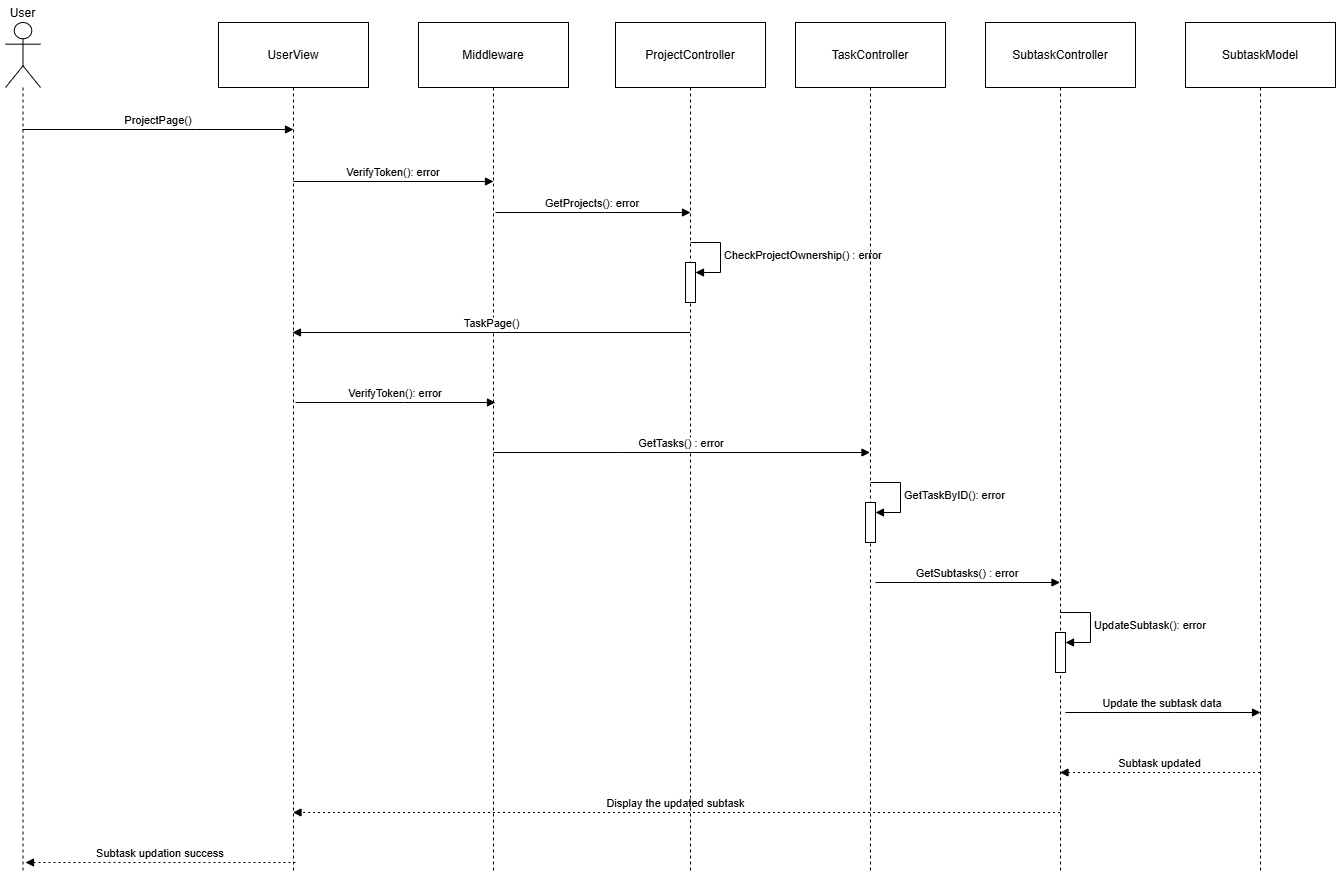

The diagram above was exported from draw.io. Its source (the exported page's mxGraphModel, read from the mxfile embedded in the PNG):
<mxGraphModel dx="2005" dy="1086" grid="1" gridSize="10" guides="1" tooltips="1" connect="1" arrows="1" fold="1" page="1" pageScale="1" pageWidth="850" pageHeight="1100" math="0" shadow="0">
  <root>
    <mxCell id="tnj1zy0WL-mpusLVw8b7-0" />
    <mxCell id="tnj1zy0WL-mpusLVw8b7-1" parent="tnj1zy0WL-mpusLVw8b7-0" />
    <mxCell id="tnj1zy0WL-mpusLVw8b7-7" value="Subtask updation success" style="verticalAlign=bottom;edgeStyle=elbowEdgeStyle;elbow=vertical;curved=0;rounded=0;dashed=1;dashPattern=2 3;endArrow=block;" edge="1" parent="tnj1zy0WL-mpusLVw8b7-1">
      <mxGeometry relative="1" as="geometry">
        <Array as="points">
          <mxPoint x="232.48000000000002" y="880" />
          <mxPoint x="235.48000000000002" y="783" />
        </Array>
        <mxPoint x="329.97999999999956" y="880" as="sourcePoint" />
        <mxPoint x="60.00380952380962" y="880" as="targetPoint" />
      </mxGeometry>
    </mxCell>
    <mxCell id="tnj1zy0WL-mpusLVw8b7-12" value="Subtask updated" style="verticalAlign=bottom;edgeStyle=elbowEdgeStyle;elbow=vertical;curved=0;rounded=0;dashed=1;dashPattern=2 3;endArrow=block;" edge="1" parent="tnj1zy0WL-mpusLVw8b7-1">
      <mxGeometry relative="1" as="geometry">
        <Array as="points">
          <mxPoint x="1187.07" y="790" />
        </Array>
        <mxPoint x="1294.5" y="790" as="sourcePoint" />
        <mxPoint x="1094.5" y="790" as="targetPoint" />
      </mxGeometry>
    </mxCell>
    <mxCell id="tnj1zy0WL-mpusLVw8b7-13" value="Display the updated subtask" style="verticalAlign=bottom;edgeStyle=elbowEdgeStyle;elbow=vertical;curved=0;rounded=0;dashed=1;dashPattern=2 3;endArrow=block;" edge="1" parent="tnj1zy0WL-mpusLVw8b7-1" target="6PTgTiKyplUEWIxfAM4U-25">
      <mxGeometry relative="1" as="geometry">
        <Array as="points">
          <mxPoint x="788.74" y="830" />
        </Array>
        <mxPoint x="1094.5" y="830" as="sourcePoint" />
        <mxPoint x="499.7638095238092" y="830" as="targetPoint" />
      </mxGeometry>
    </mxCell>
    <mxCell id="tnj1zy0WL-mpusLVw8b7-17" value="Update the subtask data" style="verticalAlign=bottom;edgeStyle=elbowEdgeStyle;elbow=vertical;curved=0;rounded=0;endArrow=block;" edge="1" parent="tnj1zy0WL-mpusLVw8b7-1">
      <mxGeometry x="-0.0031" relative="1" as="geometry">
        <Array as="points">
          <mxPoint x="1209" y="730" />
        </Array>
        <mxPoint x="1100" y="730" as="sourcePoint" />
        <mxPoint x="1295" y="730" as="targetPoint" />
        <mxPoint as="offset" />
      </mxGeometry>
    </mxCell>
    <mxCell id="6PTgTiKyplUEWIxfAM4U-24" value="User" style="shape=umlLifeline;perimeter=lifelinePerimeter;whiteSpace=wrap;container=1;dropTarget=0;collapsible=0;recursiveResize=0;outlineConnect=0;portConstraint=eastwest;newEdgeStyle={&quot;edgeStyle&quot;:&quot;elbowEdgeStyle&quot;,&quot;elbow&quot;:&quot;vertical&quot;,&quot;curved&quot;:0,&quot;rounded&quot;:0};participant=umlActor;verticalAlign=bottom;labelPosition=center;verticalLabelPosition=top;align=center;size=65;" vertex="1" parent="tnj1zy0WL-mpusLVw8b7-1">
      <mxGeometry x="40" y="40" width="35" height="850" as="geometry" />
    </mxCell>
    <mxCell id="6PTgTiKyplUEWIxfAM4U-25" value="UserView" style="shape=umlLifeline;perimeter=lifelinePerimeter;whiteSpace=wrap;container=1;dropTarget=0;collapsible=0;recursiveResize=0;outlineConnect=0;portConstraint=eastwest;newEdgeStyle={&quot;edgeStyle&quot;:&quot;elbowEdgeStyle&quot;,&quot;elbow&quot;:&quot;vertical&quot;,&quot;curved&quot;:0,&quot;rounded&quot;:0};size=65;" vertex="1" parent="tnj1zy0WL-mpusLVw8b7-1">
      <mxGeometry x="253" y="40" width="150" height="850" as="geometry" />
    </mxCell>
    <mxCell id="6PTgTiKyplUEWIxfAM4U-26" value="Middleware" style="shape=umlLifeline;perimeter=lifelinePerimeter;whiteSpace=wrap;container=1;dropTarget=0;collapsible=0;recursiveResize=0;outlineConnect=0;portConstraint=eastwest;newEdgeStyle={&quot;edgeStyle&quot;:&quot;elbowEdgeStyle&quot;,&quot;elbow&quot;:&quot;vertical&quot;,&quot;curved&quot;:0,&quot;rounded&quot;:0};size=65;" vertex="1" parent="tnj1zy0WL-mpusLVw8b7-1">
      <mxGeometry x="453" y="40" width="150" height="850" as="geometry" />
    </mxCell>
    <mxCell id="6PTgTiKyplUEWIxfAM4U-28" value="ProjectController" style="shape=umlLifeline;perimeter=lifelinePerimeter;whiteSpace=wrap;container=1;dropTarget=0;collapsible=0;recursiveResize=0;outlineConnect=0;portConstraint=eastwest;newEdgeStyle={&quot;edgeStyle&quot;:&quot;elbowEdgeStyle&quot;,&quot;elbow&quot;:&quot;vertical&quot;,&quot;curved&quot;:0,&quot;rounded&quot;:0};size=65;" vertex="1" parent="tnj1zy0WL-mpusLVw8b7-1">
      <mxGeometry x="650" y="40" width="150" height="850" as="geometry" />
    </mxCell>
    <mxCell id="6PTgTiKyplUEWIxfAM4U-29" value="SubtaskController" style="shape=umlLifeline;perimeter=lifelinePerimeter;whiteSpace=wrap;container=1;dropTarget=0;collapsible=0;recursiveResize=0;outlineConnect=0;portConstraint=eastwest;newEdgeStyle={&quot;edgeStyle&quot;:&quot;elbowEdgeStyle&quot;,&quot;elbow&quot;:&quot;vertical&quot;,&quot;curved&quot;:0,&quot;rounded&quot;:0};size=65;" vertex="1" parent="tnj1zy0WL-mpusLVw8b7-1">
      <mxGeometry x="1020" y="40" width="150" height="850" as="geometry" />
    </mxCell>
    <mxCell id="6PTgTiKyplUEWIxfAM4U-32" value="SubtaskModel" style="shape=umlLifeline;perimeter=lifelinePerimeter;whiteSpace=wrap;container=1;dropTarget=0;collapsible=0;recursiveResize=0;outlineConnect=0;portConstraint=eastwest;newEdgeStyle={&quot;edgeStyle&quot;:&quot;elbowEdgeStyle&quot;,&quot;elbow&quot;:&quot;vertical&quot;,&quot;curved&quot;:0,&quot;rounded&quot;:0};size=65;" vertex="1" parent="tnj1zy0WL-mpusLVw8b7-1">
      <mxGeometry x="1220" y="40" width="150" height="850" as="geometry" />
    </mxCell>
    <mxCell id="6PTgTiKyplUEWIxfAM4U-34" value="ProjectPage()" style="verticalAlign=bottom;edgeStyle=elbowEdgeStyle;elbow=vertical;curved=0;rounded=0;endArrow=block;" edge="1" parent="tnj1zy0WL-mpusLVw8b7-1">
      <mxGeometry relative="1" as="geometry">
        <Array as="points">
          <mxPoint x="230" y="147" />
        </Array>
        <mxPoint x="57" y="147" as="sourcePoint" />
        <mxPoint x="328" y="147" as="targetPoint" />
      </mxGeometry>
    </mxCell>
    <mxCell id="6PTgTiKyplUEWIxfAM4U-35" value="VerifyToken(): error" style="verticalAlign=bottom;edgeStyle=elbowEdgeStyle;elbow=vertical;curved=0;rounded=0;endArrow=block;" edge="1" parent="tnj1zy0WL-mpusLVw8b7-1">
      <mxGeometry relative="1" as="geometry">
        <Array as="points">
          <mxPoint x="437" y="199" />
        </Array>
        <mxPoint x="328" y="199" as="sourcePoint" />
        <mxPoint x="528" y="199" as="targetPoint" />
      </mxGeometry>
    </mxCell>
    <mxCell id="6PTgTiKyplUEWIxfAM4U-36" value="" style="html=1;points=[[0,0,0,0,5],[0,1,0,0,-5],[1,0,0,0,5],[1,1,0,0,-5]];perimeter=orthogonalPerimeter;outlineConnect=0;targetShapes=umlLifeline;portConstraint=eastwest;newEdgeStyle={&quot;curved&quot;:0,&quot;rounded&quot;:0};" vertex="1" parent="tnj1zy0WL-mpusLVw8b7-1">
      <mxGeometry x="720" y="280" width="10" height="40" as="geometry" />
    </mxCell>
    <mxCell id="6PTgTiKyplUEWIxfAM4U-37" value="&lt;span style=&quot;text-align: center;&quot;&gt;CheckProjectOwnership() : error&lt;/span&gt;" style="html=1;align=left;spacingLeft=2;endArrow=block;rounded=0;edgeStyle=orthogonalEdgeStyle;curved=0;rounded=0;" edge="1" parent="tnj1zy0WL-mpusLVw8b7-1" target="6PTgTiKyplUEWIxfAM4U-36">
      <mxGeometry relative="1" as="geometry">
        <mxPoint x="725" y="260" as="sourcePoint" />
        <Array as="points">
          <mxPoint x="755" y="290" />
        </Array>
      </mxGeometry>
    </mxCell>
    <mxCell id="6PTgTiKyplUEWIxfAM4U-38" value="TaskPage()" style="verticalAlign=bottom;edgeStyle=elbowEdgeStyle;elbow=horizontal;curved=0;rounded=0;endArrow=block;" edge="1" parent="tnj1zy0WL-mpusLVw8b7-1" source="6PTgTiKyplUEWIxfAM4U-28">
      <mxGeometry x="-0.0031" relative="1" as="geometry">
        <Array as="points">
          <mxPoint x="709.04" y="350" />
        </Array>
        <mxPoint x="720" y="350" as="sourcePoint" />
        <mxPoint x="326.96857142857135" y="350" as="targetPoint" />
        <mxPoint as="offset" />
      </mxGeometry>
    </mxCell>
    <mxCell id="6PTgTiKyplUEWIxfAM4U-39" value="GetTasks() : error" style="verticalAlign=bottom;edgeStyle=elbowEdgeStyle;elbow=horizontal;curved=0;rounded=0;endArrow=block;" edge="1" parent="tnj1zy0WL-mpusLVw8b7-1" target="6PTgTiKyplUEWIxfAM4U-45">
      <mxGeometry x="-0.0011" relative="1" as="geometry">
        <Array as="points">
          <mxPoint x="653.27" y="470" />
        </Array>
        <mxPoint x="528" y="470" as="sourcePoint" />
        <mxPoint x="728.77" y="470" as="targetPoint" />
        <mxPoint as="offset" />
      </mxGeometry>
    </mxCell>
    <mxCell id="6PTgTiKyplUEWIxfAM4U-40" value="GetProjects(): error" style="verticalAlign=bottom;edgeStyle=elbowEdgeStyle;elbow=horizontal;curved=0;rounded=0;endArrow=block;" edge="1" parent="tnj1zy0WL-mpusLVw8b7-1">
      <mxGeometry x="-0.0011" relative="1" as="geometry">
        <Array as="points">
          <mxPoint x="639" y="230" />
        </Array>
        <mxPoint x="530" y="230" as="sourcePoint" />
        <mxPoint x="725" y="230" as="targetPoint" />
        <mxPoint as="offset" />
      </mxGeometry>
    </mxCell>
    <mxCell id="6PTgTiKyplUEWIxfAM4U-41" value="VerifyToken(): error" style="verticalAlign=bottom;edgeStyle=elbowEdgeStyle;elbow=vertical;curved=0;rounded=0;endArrow=block;" edge="1" parent="tnj1zy0WL-mpusLVw8b7-1">
      <mxGeometry relative="1" as="geometry">
        <Array as="points">
          <mxPoint x="439" y="420" />
        </Array>
        <mxPoint x="330" y="420" as="sourcePoint" />
        <mxPoint x="530" y="420" as="targetPoint" />
      </mxGeometry>
    </mxCell>
    <mxCell id="6PTgTiKyplUEWIxfAM4U-42" value="GetSubtasks() : error" style="verticalAlign=bottom;edgeStyle=elbowEdgeStyle;elbow=horizontal;curved=0;rounded=0;endArrow=block;" edge="1" parent="tnj1zy0WL-mpusLVw8b7-1" target="6PTgTiKyplUEWIxfAM4U-29">
      <mxGeometry x="-0.0011" relative="1" as="geometry">
        <Array as="points">
          <mxPoint x="1035.33" y="860" />
        </Array>
        <mxPoint x="909.9966666666666" y="600" as="sourcePoint" />
        <mxPoint x="1084.5" y="600" as="targetPoint" />
        <mxPoint as="offset" />
      </mxGeometry>
    </mxCell>
    <mxCell id="6PTgTiKyplUEWIxfAM4U-43" value="" style="html=1;points=[[0,0,0,0,5],[0,1,0,0,-5],[1,0,0,0,5],[1,1,0,0,-5]];perimeter=orthogonalPerimeter;outlineConnect=0;targetShapes=umlLifeline;portConstraint=eastwest;newEdgeStyle={&quot;curved&quot;:0,&quot;rounded&quot;:0};" vertex="1" parent="tnj1zy0WL-mpusLVw8b7-1">
      <mxGeometry x="1090" y="650" width="10" height="40" as="geometry" />
    </mxCell>
    <mxCell id="6PTgTiKyplUEWIxfAM4U-44" value="&lt;div style=&quot;text-align: center;&quot;&gt;&lt;span style=&quot;background-color: light-dark(#ffffff, var(--ge-dark-color, #121212)); color: light-dark(rgb(0, 0, 0), rgb(255, 255, 255));&quot;&gt;UpdateSubtask(): error&lt;/span&gt;&lt;/div&gt;" style="html=1;align=left;spacingLeft=2;endArrow=block;rounded=0;edgeStyle=orthogonalEdgeStyle;curved=0;rounded=0;" edge="1" parent="tnj1zy0WL-mpusLVw8b7-1" target="6PTgTiKyplUEWIxfAM4U-43">
      <mxGeometry relative="1" as="geometry">
        <mxPoint x="1095" y="630" as="sourcePoint" />
        <Array as="points">
          <mxPoint x="1125" y="660" />
        </Array>
      </mxGeometry>
    </mxCell>
    <mxCell id="6PTgTiKyplUEWIxfAM4U-45" value="TaskController" style="shape=umlLifeline;perimeter=lifelinePerimeter;whiteSpace=wrap;container=1;dropTarget=0;collapsible=0;recursiveResize=0;outlineConnect=0;portConstraint=eastwest;newEdgeStyle={&quot;edgeStyle&quot;:&quot;elbowEdgeStyle&quot;,&quot;elbow&quot;:&quot;vertical&quot;,&quot;curved&quot;:0,&quot;rounded&quot;:0};size=65;" vertex="1" parent="tnj1zy0WL-mpusLVw8b7-1">
      <mxGeometry x="830" y="40" width="150" height="850" as="geometry" />
    </mxCell>
    <mxCell id="6PTgTiKyplUEWIxfAM4U-46" value="" style="html=1;points=[[0,0,0,0,5],[0,1,0,0,-5],[1,0,0,0,5],[1,1,0,0,-5]];perimeter=orthogonalPerimeter;outlineConnect=0;targetShapes=umlLifeline;portConstraint=eastwest;newEdgeStyle={&quot;curved&quot;:0,&quot;rounded&quot;:0};" vertex="1" parent="6PTgTiKyplUEWIxfAM4U-45">
      <mxGeometry x="70" y="480" width="10" height="40" as="geometry" />
    </mxCell>
    <mxCell id="6PTgTiKyplUEWIxfAM4U-47" value="&lt;span style=&quot;text-align: center;&quot;&gt;GetTaskByID(): error&lt;/span&gt;" style="html=1;align=left;spacingLeft=2;endArrow=block;rounded=0;edgeStyle=orthogonalEdgeStyle;curved=0;rounded=0;" edge="1" parent="6PTgTiKyplUEWIxfAM4U-45" target="6PTgTiKyplUEWIxfAM4U-46">
      <mxGeometry relative="1" as="geometry">
        <mxPoint x="75" y="460" as="sourcePoint" />
        <Array as="points">
          <mxPoint x="105" y="490" />
        </Array>
      </mxGeometry>
    </mxCell>
  </root>
</mxGraphModel>